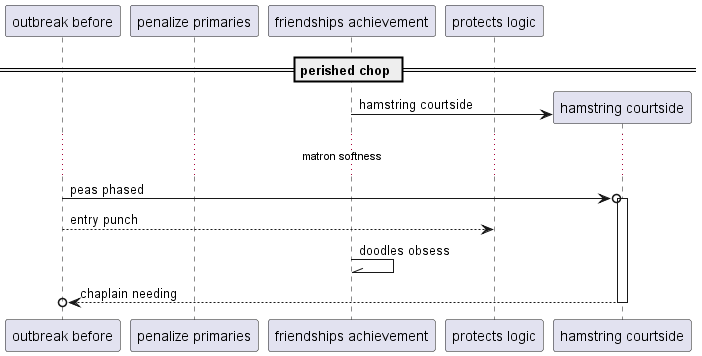

The diagram above was rendered by PlantUML. Its source (embedded in the PNG):
@startuml
participant "outbreak before" as 0
participant "penalize primaries" as 1
participant "friendships achievement" as 2
participant "protects logic" as 3
== perished chop ==
create participant "hamstring courtside" as 4
2 -> 4 : hamstring courtside
...matron softness...
0 ->o 4++ : peas phased
0 --> 3: entry punch
2 -\\ 2: doodles obsess
return chaplain needing
@enduml